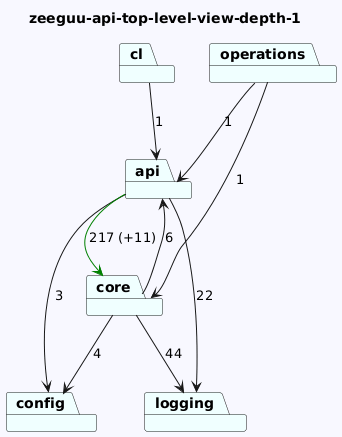

The diagram above was rendered by PlantUML. Its source (embedded in the PNG):
@startuml
skinparam backgroundColor GhostWhite
title zeeguu-api-top-level-view-depth-1
package "api" #Azure
package "cl" #Azure
package "config" #Azure
package "logging" #Azure
package "operations" #Azure
package "core" #Azure
"api"-->"config"  : 3
"api"-->"logging"  : 22
"api"-->"core" #Green : 217 (+11)
"cl"-->"api"  : 1


"operations"-->"api"  : 1
"operations"-->"core"  : 1
"core"-->"logging"  : 44
"core"-->"api"  : 6
"core"-->"config"  : 4
@enduml